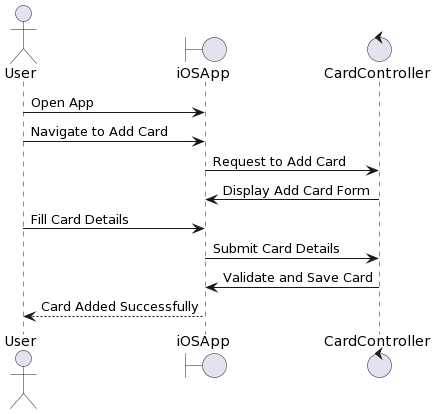

The diagram above was rendered by PlantUML. Its source (embedded in the PNG):
@startuml
actor User
boundary iOSApp 
  control CardController


User -> iOSApp: Open App
User -> iOSApp: Navigate to Add Card
iOSApp -> CardController: Request to Add Card
CardController -> iOSApp: Display Add Card Form
User -> iOSApp: Fill Card Details
iOSApp -> CardController: Submit Card Details
CardController -> iOSApp: Validate and Save Card
iOSApp --> User: Card Added Successfully
@enduml